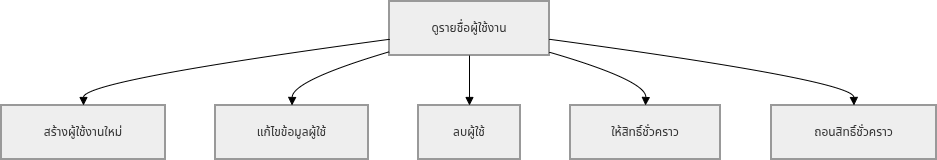

The diagram above was exported from draw.io. Its source (the exported page's mxGraphModel, read from the mxfile embedded in the PNG):
<mxGraphModel dx="1471" dy="869" grid="1" gridSize="10" guides="1" tooltips="1" connect="1" arrows="1" fold="1" page="1" pageScale="1" pageWidth="827" pageHeight="1169" math="0" shadow="0">
  <root>
    <mxCell id="0" />
    <mxCell id="1" parent="0" />
    <mxCell id="-ObZRU7X-lRO5BHGYve6-2046" parent="1" style="whiteSpace=wrap;strokeWidth=2;fillColor=light-dark(#eeeeee,#1f2020);strokeColor=light-dark(#999999,#cccccc);fontColor=light-dark(#333333,#cccccc);" value="ดูรายชื่อผู้ใช้งาน" vertex="1">
      <mxGeometry height="54" width="160" x="408" y="20" as="geometry" />
    </mxCell>
    <mxCell id="-ObZRU7X-lRO5BHGYve6-2047" parent="1" style="whiteSpace=wrap;strokeWidth=2;fillColor=light-dark(#eeeeee,#1f2020);strokeColor=light-dark(#999999,#cccccc);fontColor=light-dark(#333333,#cccccc);" value="สร้างผู้ใช้งานใหม่" vertex="1">
      <mxGeometry height="54" width="164" x="20" y="124" as="geometry" />
    </mxCell>
    <mxCell id="-ObZRU7X-lRO5BHGYve6-2048" parent="1" style="whiteSpace=wrap;strokeWidth=2;fillColor=light-dark(#eeeeee,#1f2020);strokeColor=light-dark(#999999,#cccccc);fontColor=light-dark(#333333,#cccccc);" value="แก้ไขข้อมูลผู้ใช้" vertex="1">
      <mxGeometry height="54" width="153" x="234" y="124" as="geometry" />
    </mxCell>
    <mxCell id="-ObZRU7X-lRO5BHGYve6-2049" parent="1" style="whiteSpace=wrap;strokeWidth=2;fillColor=light-dark(#eeeeee,#1f2020);strokeColor=light-dark(#999999,#cccccc);fontColor=light-dark(#333333,#cccccc);" value="ลบผู้ใช้" vertex="1">
      <mxGeometry height="54" width="102" x="437" y="124" as="geometry" />
    </mxCell>
    <mxCell id="-ObZRU7X-lRO5BHGYve6-2050" parent="1" style="whiteSpace=wrap;strokeWidth=2;fillColor=light-dark(#eeeeee,#1f2020);strokeColor=light-dark(#999999,#cccccc);fontColor=light-dark(#333333,#cccccc);" value="ให้สิทธิ์ชั่วคราว" vertex="1">
      <mxGeometry height="54" width="150" x="589" y="124" as="geometry" />
    </mxCell>
    <mxCell id="-ObZRU7X-lRO5BHGYve6-2051" parent="1" style="whiteSpace=wrap;strokeWidth=2;fillColor=light-dark(#eeeeee,#1f2020);strokeColor=light-dark(#999999,#cccccc);fontColor=light-dark(#333333,#cccccc);" value="ถอนสิทธิ์ชั่วคราว" vertex="1">
      <mxGeometry height="54" width="165" x="790" y="124" as="geometry" />
    </mxCell>
    <mxCell id="-ObZRU7X-lRO5BHGYve6-2052" edge="1" parent="1" source="-ObZRU7X-lRO5BHGYve6-2046" style="curved=1;startArrow=none;endArrow=block;exitX=0;exitY=0.7;entryX=0.5;entryY=0;rounded=0;" target="-ObZRU7X-lRO5BHGYve6-2047" value="">
      <mxGeometry relative="1" as="geometry">
        <Array as="points">
          <mxPoint x="102" y="99" />
        </Array>
      </mxGeometry>
    </mxCell>
    <mxCell id="-ObZRU7X-lRO5BHGYve6-2053" edge="1" parent="1" source="-ObZRU7X-lRO5BHGYve6-2046" style="curved=1;startArrow=none;endArrow=block;exitX=0;exitY=0.93;entryX=0.5;entryY=0;rounded=0;" target="-ObZRU7X-lRO5BHGYve6-2048" value="">
      <mxGeometry relative="1" as="geometry">
        <Array as="points">
          <mxPoint x="311" y="99" />
        </Array>
      </mxGeometry>
    </mxCell>
    <mxCell id="-ObZRU7X-lRO5BHGYve6-2054" edge="1" parent="1" source="-ObZRU7X-lRO5BHGYve6-2046" style="curved=1;startArrow=none;endArrow=block;exitX=0.5;exitY=1;entryX=0.5;entryY=0;rounded=0;" target="-ObZRU7X-lRO5BHGYve6-2049" value="">
      <mxGeometry relative="1" as="geometry">
        <Array as="points" />
      </mxGeometry>
    </mxCell>
    <mxCell id="-ObZRU7X-lRO5BHGYve6-2055" edge="1" parent="1" source="-ObZRU7X-lRO5BHGYve6-2046" style="curved=1;startArrow=none;endArrow=block;exitX=1;exitY=0.94;entryX=0.5;entryY=0;rounded=0;" target="-ObZRU7X-lRO5BHGYve6-2050" value="">
      <mxGeometry relative="1" as="geometry">
        <Array as="points">
          <mxPoint x="665" y="99" />
        </Array>
      </mxGeometry>
    </mxCell>
    <mxCell id="-ObZRU7X-lRO5BHGYve6-2056" edge="1" parent="1" source="-ObZRU7X-lRO5BHGYve6-2046" style="curved=1;startArrow=none;endArrow=block;exitX=1;exitY=0.7;entryX=0.5;entryY=0;rounded=0;" target="-ObZRU7X-lRO5BHGYve6-2051" value="">
      <mxGeometry relative="1" as="geometry">
        <Array as="points">
          <mxPoint x="872" y="99" />
        </Array>
      </mxGeometry>
    </mxCell>
  </root>
</mxGraphModel>